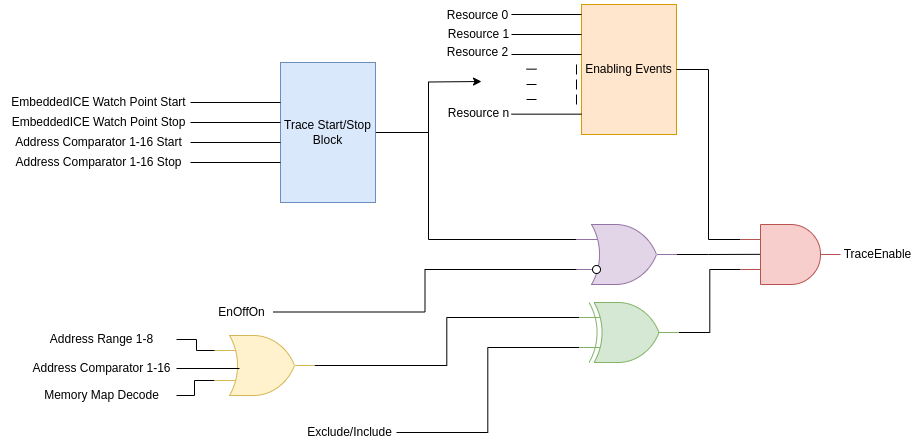

The diagram above was exported from draw.io. Its source (the exported page's mxGraphModel, read from the mxfile embedded in the PNG):
<mxGraphModel dx="1809" dy="522" grid="1" gridSize="1" guides="1" tooltips="1" connect="1" arrows="1" fold="1" page="1" pageScale="1" pageWidth="850" pageHeight="1100" math="0" shadow="0">
  <root>
    <mxCell id="0" />
    <mxCell id="1" parent="0" />
    <mxCell id="K617oOk30VIbQHWLM9XJ-57" style="edgeStyle=orthogonalEdgeStyle;rounded=0;orthogonalLoop=1;jettySize=auto;html=1;" parent="1" source="K617oOk30VIbQHWLM9XJ-3" edge="1">
      <mxGeometry relative="1" as="geometry">
        <mxPoint x="335" y="127" as="targetPoint" />
      </mxGeometry>
    </mxCell>
    <mxCell id="K617oOk30VIbQHWLM9XJ-58" style="edgeStyle=orthogonalEdgeStyle;rounded=0;orthogonalLoop=1;jettySize=auto;html=1;entryX=0;entryY=0.25;entryDx=0;entryDy=0;entryPerimeter=0;endArrow=none;endFill=0;" parent="1" source="K617oOk30VIbQHWLM9XJ-3" target="K617oOk30VIbQHWLM9XJ-6" edge="1">
      <mxGeometry relative="1" as="geometry">
        <Array as="points">
          <mxPoint x="282" y="178" />
          <mxPoint x="282" y="285" />
        </Array>
      </mxGeometry>
    </mxCell>
    <mxCell id="K617oOk30VIbQHWLM9XJ-3" value="Trace Start/Stop Block" style="rounded=0;whiteSpace=wrap;html=1;align=center;fillColor=#dae8fc;strokeColor=#6c8ebf;" parent="1" vertex="1">
      <mxGeometry x="134" y="108" width="95" height="140" as="geometry" />
    </mxCell>
    <mxCell id="K617oOk30VIbQHWLM9XJ-4" value="Enabling Events" style="rounded=0;whiteSpace=wrap;html=1;fillColor=#ffe6cc;strokeColor=#d79b00;" parent="1" vertex="1">
      <mxGeometry x="435" y="50" width="95" height="130" as="geometry" />
    </mxCell>
    <mxCell id="K617oOk30VIbQHWLM9XJ-52" style="edgeStyle=orthogonalEdgeStyle;rounded=0;orthogonalLoop=1;jettySize=auto;html=1;entryX=0.21;entryY=0.497;entryDx=0;entryDy=0;entryPerimeter=0;endArrow=none;endFill=0;" parent="1" source="K617oOk30VIbQHWLM9XJ-6" target="K617oOk30VIbQHWLM9XJ-11" edge="1">
      <mxGeometry relative="1" as="geometry" />
    </mxCell>
    <mxCell id="K617oOk30VIbQHWLM9XJ-6" value="" style="verticalLabelPosition=bottom;shadow=0;dashed=0;align=center;html=1;verticalAlign=top;shape=mxgraph.electrical.logic_gates.logic_gate;operation=or;fillColor=#e1d5e7;strokeColor=#9673a6;" parent="1" vertex="1">
      <mxGeometry x="430" y="270" width="100" height="60" as="geometry" />
    </mxCell>
    <mxCell id="K617oOk30VIbQHWLM9XJ-8" value="" style="verticalLabelPosition=bottom;shadow=0;dashed=0;align=center;html=1;verticalAlign=top;shape=mxgraph.electrical.logic_gates.inverting_contact;" parent="1" vertex="1">
      <mxGeometry x="445" y="310" width="10" height="10" as="geometry" />
    </mxCell>
    <mxCell id="K617oOk30VIbQHWLM9XJ-55" style="edgeStyle=orthogonalEdgeStyle;rounded=0;orthogonalLoop=1;jettySize=auto;html=1;exitX=1;exitY=0.5;exitDx=0;exitDy=0;exitPerimeter=0;entryX=0;entryY=0.25;entryDx=0;entryDy=0;entryPerimeter=0;endArrow=none;endFill=0;" parent="1" source="K617oOk30VIbQHWLM9XJ-9" target="K617oOk30VIbQHWLM9XJ-10" edge="1">
      <mxGeometry relative="1" as="geometry" />
    </mxCell>
    <mxCell id="K617oOk30VIbQHWLM9XJ-67" style="edgeStyle=orthogonalEdgeStyle;rounded=0;orthogonalLoop=1;jettySize=auto;html=1;exitX=0;exitY=0.75;exitDx=0;exitDy=0;exitPerimeter=0;entryX=1;entryY=0.5;entryDx=0;entryDy=0;endArrow=none;endFill=0;" parent="1" source="K617oOk30VIbQHWLM9XJ-9" target="K617oOk30VIbQHWLM9XJ-65" edge="1">
      <mxGeometry relative="1" as="geometry" />
    </mxCell>
    <mxCell id="K617oOk30VIbQHWLM9XJ-9" value="" style="verticalLabelPosition=bottom;shadow=0;dashed=0;align=center;html=1;verticalAlign=top;shape=mxgraph.electrical.logic_gates.logic_gate;operation=or;fillColor=#fff2cc;strokeColor=#d6b656;" parent="1" vertex="1">
      <mxGeometry x="68" y="381" width="100" height="60" as="geometry" />
    </mxCell>
    <mxCell id="K617oOk30VIbQHWLM9XJ-10" value="" style="verticalLabelPosition=bottom;shadow=0;dashed=0;align=center;html=1;verticalAlign=top;shape=mxgraph.electrical.logic_gates.logic_gate;operation=xor;fillColor=#d5e8d4;strokeColor=#82b366;" parent="1" vertex="1">
      <mxGeometry x="432.5" y="348" width="100" height="60" as="geometry" />
    </mxCell>
    <mxCell id="K617oOk30VIbQHWLM9XJ-51" style="edgeStyle=orthogonalEdgeStyle;rounded=0;orthogonalLoop=1;jettySize=auto;html=1;exitX=0;exitY=0.25;exitDx=0;exitDy=0;exitPerimeter=0;entryX=1;entryY=0.5;entryDx=0;entryDy=0;endArrow=none;endFill=0;" parent="1" source="K617oOk30VIbQHWLM9XJ-11" target="K617oOk30VIbQHWLM9XJ-4" edge="1">
      <mxGeometry relative="1" as="geometry" />
    </mxCell>
    <mxCell id="K617oOk30VIbQHWLM9XJ-53" style="edgeStyle=orthogonalEdgeStyle;rounded=0;orthogonalLoop=1;jettySize=auto;html=1;exitX=0;exitY=0.75;exitDx=0;exitDy=0;exitPerimeter=0;entryX=1;entryY=0.5;entryDx=0;entryDy=0;entryPerimeter=0;endArrow=none;endFill=0;" parent="1" source="K617oOk30VIbQHWLM9XJ-11" target="K617oOk30VIbQHWLM9XJ-10" edge="1">
      <mxGeometry relative="1" as="geometry" />
    </mxCell>
    <mxCell id="K617oOk30VIbQHWLM9XJ-11" value="" style="verticalLabelPosition=bottom;shadow=0;dashed=0;align=center;html=1;verticalAlign=top;shape=mxgraph.electrical.logic_gates.logic_gate;operation=and;fillColor=#f8cecc;strokeColor=#b85450;" parent="1" vertex="1">
      <mxGeometry x="594" y="270" width="100" height="60" as="geometry" />
    </mxCell>
    <mxCell id="K617oOk30VIbQHWLM9XJ-13" value="" style="endArrow=none;html=1;rounded=0;" parent="1" edge="1">
      <mxGeometry width="50" height="50" relative="1" as="geometry">
        <mxPoint x="44" y="148" as="sourcePoint" />
        <mxPoint x="134" y="148" as="targetPoint" />
      </mxGeometry>
    </mxCell>
    <mxCell id="K617oOk30VIbQHWLM9XJ-14" value="" style="endArrow=none;html=1;rounded=0;" parent="1" edge="1">
      <mxGeometry width="50" height="50" relative="1" as="geometry">
        <mxPoint x="44" y="168" as="sourcePoint" />
        <mxPoint x="134" y="168" as="targetPoint" />
      </mxGeometry>
    </mxCell>
    <mxCell id="K617oOk30VIbQHWLM9XJ-15" value="" style="endArrow=none;html=1;rounded=0;" parent="1" edge="1">
      <mxGeometry width="50" height="50" relative="1" as="geometry">
        <mxPoint x="44" y="188" as="sourcePoint" />
        <mxPoint x="134" y="188" as="targetPoint" />
      </mxGeometry>
    </mxCell>
    <mxCell id="K617oOk30VIbQHWLM9XJ-16" value="" style="endArrow=none;html=1;rounded=0;" parent="1" edge="1">
      <mxGeometry width="50" height="50" relative="1" as="geometry">
        <mxPoint x="44" y="208" as="sourcePoint" />
        <mxPoint x="134" y="208" as="targetPoint" />
      </mxGeometry>
    </mxCell>
    <mxCell id="K617oOk30VIbQHWLM9XJ-17" value="EmbeddedICE Watch Point Start" style="text;html=1;align=center;verticalAlign=middle;resizable=0;points=[];autosize=1;strokeColor=none;fillColor=none;" parent="1" vertex="1">
      <mxGeometry x="-146" y="133" width="195" height="30" as="geometry" />
    </mxCell>
    <mxCell id="K617oOk30VIbQHWLM9XJ-18" value="EmbeddedICE Watch Point Stop" style="text;html=1;align=center;verticalAlign=middle;resizable=0;points=[];autosize=1;strokeColor=none;fillColor=none;" parent="1" vertex="1">
      <mxGeometry x="-146" y="153" width="195" height="30" as="geometry" />
    </mxCell>
    <mxCell id="K617oOk30VIbQHWLM9XJ-21" value="Address Comparator 1-16 Start" style="text;html=1;align=center;verticalAlign=middle;resizable=0;points=[];autosize=1;strokeColor=none;fillColor=none;" parent="1" vertex="1">
      <mxGeometry x="-143.5" y="173" width="190" height="30" as="geometry" />
    </mxCell>
    <mxCell id="K617oOk30VIbQHWLM9XJ-36" value="Address Comparator 1-16 Stop" style="text;html=1;align=center;verticalAlign=middle;resizable=0;points=[];autosize=1;strokeColor=none;fillColor=none;" parent="1" vertex="1">
      <mxGeometry x="-141" y="193" width="185" height="30" as="geometry" />
    </mxCell>
    <mxCell id="K617oOk30VIbQHWLM9XJ-37" value="" style="endArrow=none;html=1;rounded=0;" parent="1" edge="1">
      <mxGeometry width="50" height="50" relative="1" as="geometry">
        <mxPoint x="365" y="60" as="sourcePoint" />
        <mxPoint x="435" y="60" as="targetPoint" />
      </mxGeometry>
    </mxCell>
    <mxCell id="K617oOk30VIbQHWLM9XJ-38" value="" style="endArrow=none;html=1;rounded=0;" parent="1" edge="1">
      <mxGeometry width="50" height="50" relative="1" as="geometry">
        <mxPoint x="365" y="80" as="sourcePoint" />
        <mxPoint x="435" y="80" as="targetPoint" />
      </mxGeometry>
    </mxCell>
    <mxCell id="K617oOk30VIbQHWLM9XJ-39" value="" style="endArrow=none;html=1;rounded=0;" parent="1" edge="1">
      <mxGeometry width="50" height="50" relative="1" as="geometry">
        <mxPoint x="365" y="100" as="sourcePoint" />
        <mxPoint x="435" y="100" as="targetPoint" />
      </mxGeometry>
    </mxCell>
    <mxCell id="K617oOk30VIbQHWLM9XJ-40" value="" style="endArrow=none;html=1;rounded=0;" parent="1" edge="1">
      <mxGeometry width="50" height="50" relative="1" as="geometry">
        <mxPoint x="365" y="159.66" as="sourcePoint" />
        <mxPoint x="435" y="159.66" as="targetPoint" />
      </mxGeometry>
    </mxCell>
    <mxCell id="K617oOk30VIbQHWLM9XJ-41" value="" style="endArrow=none;html=1;rounded=0;" parent="1" edge="1">
      <mxGeometry width="50" height="50" relative="1" as="geometry">
        <mxPoint x="430" y="120" as="sourcePoint" />
        <mxPoint x="430" y="110" as="targetPoint" />
      </mxGeometry>
    </mxCell>
    <mxCell id="K617oOk30VIbQHWLM9XJ-42" value="" style="endArrow=none;html=1;rounded=0;" parent="1" edge="1">
      <mxGeometry width="50" height="50" relative="1" as="geometry">
        <mxPoint x="430" y="135" as="sourcePoint" />
        <mxPoint x="430" y="125" as="targetPoint" />
      </mxGeometry>
    </mxCell>
    <mxCell id="K617oOk30VIbQHWLM9XJ-43" value="" style="endArrow=none;html=1;rounded=0;" parent="1" edge="1">
      <mxGeometry width="50" height="50" relative="1" as="geometry">
        <mxPoint x="430" y="150" as="sourcePoint" />
        <mxPoint x="430" y="140" as="targetPoint" />
      </mxGeometry>
    </mxCell>
    <mxCell id="K617oOk30VIbQHWLM9XJ-44" value="" style="endArrow=none;html=1;rounded=0;" parent="1" edge="1">
      <mxGeometry width="50" height="50" relative="1" as="geometry">
        <mxPoint x="380" y="114.66" as="sourcePoint" />
        <mxPoint x="390" y="114.66" as="targetPoint" />
      </mxGeometry>
    </mxCell>
    <mxCell id="K617oOk30VIbQHWLM9XJ-45" value="" style="endArrow=none;html=1;rounded=0;" parent="1" edge="1">
      <mxGeometry width="50" height="50" relative="1" as="geometry">
        <mxPoint x="380" y="130" as="sourcePoint" />
        <mxPoint x="390" y="130" as="targetPoint" />
      </mxGeometry>
    </mxCell>
    <mxCell id="K617oOk30VIbQHWLM9XJ-46" value="" style="endArrow=none;html=1;rounded=0;" parent="1" edge="1">
      <mxGeometry width="50" height="50" relative="1" as="geometry">
        <mxPoint x="380" y="145" as="sourcePoint" />
        <mxPoint x="390" y="145" as="targetPoint" />
      </mxGeometry>
    </mxCell>
    <mxCell id="K617oOk30VIbQHWLM9XJ-47" value="Resource 0" style="text;html=1;align=center;verticalAlign=middle;resizable=0;points=[];autosize=1;strokeColor=none;fillColor=none;" parent="1" vertex="1">
      <mxGeometry x="291" y="46" width="80" height="30" as="geometry" />
    </mxCell>
    <mxCell id="K617oOk30VIbQHWLM9XJ-48" value="Resource 1" style="text;html=1;align=center;verticalAlign=middle;resizable=0;points=[];autosize=1;strokeColor=none;fillColor=none;" parent="1" vertex="1">
      <mxGeometry x="292" y="65" width="80" height="30" as="geometry" />
    </mxCell>
    <mxCell id="K617oOk30VIbQHWLM9XJ-49" value="Resource 2" style="text;html=1;align=center;verticalAlign=middle;resizable=0;points=[];autosize=1;strokeColor=none;fillColor=none;" parent="1" vertex="1">
      <mxGeometry x="291" y="83" width="80" height="30" as="geometry" />
    </mxCell>
    <mxCell id="K617oOk30VIbQHWLM9XJ-50" value="Resource n" style="text;html=1;align=center;verticalAlign=middle;resizable=0;points=[];autosize=1;strokeColor=none;fillColor=none;" parent="1" vertex="1">
      <mxGeometry x="292" y="144" width="80" height="30" as="geometry" />
    </mxCell>
    <mxCell id="K617oOk30VIbQHWLM9XJ-60" style="edgeStyle=orthogonalEdgeStyle;rounded=0;orthogonalLoop=1;jettySize=auto;html=1;entryX=0;entryY=0.75;entryDx=0;entryDy=0;entryPerimeter=0;endArrow=none;endFill=0;" parent="1" source="K617oOk30VIbQHWLM9XJ-59" target="K617oOk30VIbQHWLM9XJ-6" edge="1">
      <mxGeometry relative="1" as="geometry" />
    </mxCell>
    <mxCell id="K617oOk30VIbQHWLM9XJ-59" value="EnOffOn" style="text;html=1;align=center;verticalAlign=middle;resizable=0;points=[];autosize=1;strokeColor=none;fillColor=none;" parent="1" vertex="1">
      <mxGeometry x="62" y="344" width="65" height="27" as="geometry" />
    </mxCell>
    <mxCell id="K617oOk30VIbQHWLM9XJ-68" style="edgeStyle=orthogonalEdgeStyle;rounded=0;orthogonalLoop=1;jettySize=auto;html=1;endArrow=none;endFill=0;" parent="1" source="K617oOk30VIbQHWLM9XJ-63" edge="1">
      <mxGeometry relative="1" as="geometry">
        <mxPoint x="93" y="414" as="targetPoint" />
      </mxGeometry>
    </mxCell>
    <mxCell id="K617oOk30VIbQHWLM9XJ-63" value="Address Comparator 1-16" style="text;html=1;strokeColor=none;fillColor=none;align=center;verticalAlign=middle;whiteSpace=wrap;rounded=0;" parent="1" vertex="1">
      <mxGeometry x="-119" y="399" width="149" height="30" as="geometry" />
    </mxCell>
    <mxCell id="K617oOk30VIbQHWLM9XJ-66" style="edgeStyle=orthogonalEdgeStyle;rounded=0;orthogonalLoop=1;jettySize=auto;html=1;entryX=0;entryY=0.25;entryDx=0;entryDy=0;entryPerimeter=0;endArrow=none;endFill=0;" parent="1" source="K617oOk30VIbQHWLM9XJ-64" target="K617oOk30VIbQHWLM9XJ-9" edge="1">
      <mxGeometry relative="1" as="geometry" />
    </mxCell>
    <mxCell id="K617oOk30VIbQHWLM9XJ-64" value="Address Range 1-8" style="text;html=1;strokeColor=none;fillColor=none;align=center;verticalAlign=middle;whiteSpace=wrap;rounded=0;" parent="1" vertex="1">
      <mxGeometry x="-119" y="370" width="149" height="30" as="geometry" />
    </mxCell>
    <mxCell id="K617oOk30VIbQHWLM9XJ-65" value="Memory Map Decode" style="text;html=1;strokeColor=none;fillColor=none;align=center;verticalAlign=middle;whiteSpace=wrap;rounded=0;" parent="1" vertex="1">
      <mxGeometry x="-119" y="426" width="149" height="30" as="geometry" />
    </mxCell>
    <mxCell id="K617oOk30VIbQHWLM9XJ-70" style="edgeStyle=orthogonalEdgeStyle;rounded=0;orthogonalLoop=1;jettySize=auto;html=1;entryX=0;entryY=0.75;entryDx=0;entryDy=0;entryPerimeter=0;endArrow=none;endFill=0;" parent="1" source="K617oOk30VIbQHWLM9XJ-69" target="K617oOk30VIbQHWLM9XJ-10" edge="1">
      <mxGeometry relative="1" as="geometry" />
    </mxCell>
    <mxCell id="K617oOk30VIbQHWLM9XJ-69" value="Exclude/Include" style="text;html=1;strokeColor=none;fillColor=none;align=center;verticalAlign=middle;whiteSpace=wrap;rounded=0;" parent="1" vertex="1">
      <mxGeometry x="157" y="463" width="93" height="30" as="geometry" />
    </mxCell>
    <mxCell id="lmVs6FjXso9WkJ44E41f-1" value="TraceEnable" style="text;html=1;align=center;verticalAlign=middle;resizable=0;points=[];autosize=1;strokeColor=none;fillColor=none;" vertex="1" parent="1">
      <mxGeometry x="687" y="286.5" width="87" height="27" as="geometry" />
    </mxCell>
  </root>
</mxGraphModel>